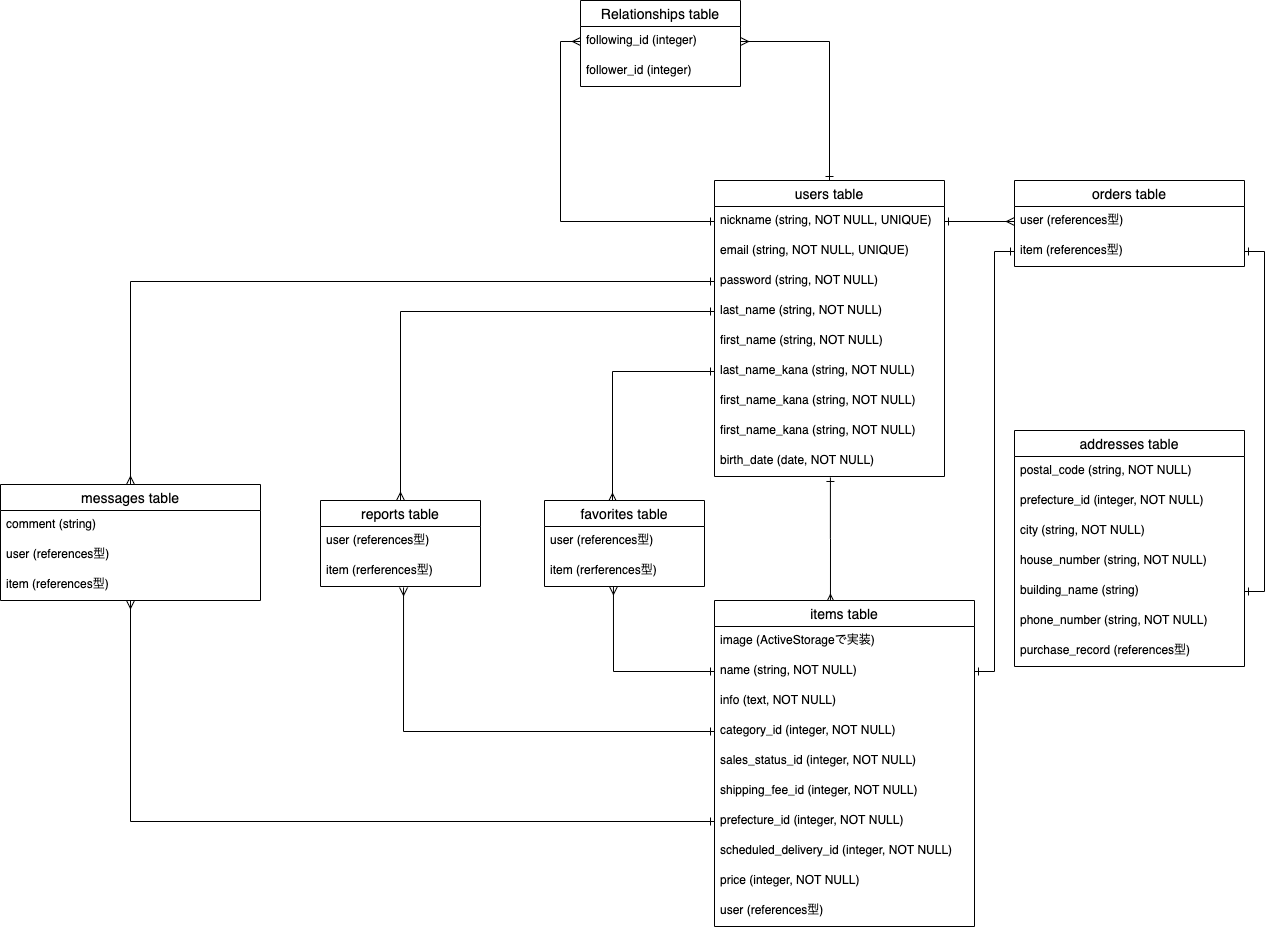

The diagram above was exported from draw.io. Its source (the exported page's mxGraphModel, read from the mxfile embedded in the PNG):
<mxGraphModel dx="1795" dy="633" grid="1" gridSize="10" guides="1" tooltips="1" connect="1" arrows="1" fold="1" page="1" pageScale="1" pageWidth="827" pageHeight="1169" math="0" shadow="0">
  <root>
    <mxCell id="0" />
    <mxCell id="1" parent="0" />
    <mxCell id="271" style="edgeStyle=orthogonalEdgeStyle;rounded=0;orthogonalLoop=1;jettySize=auto;html=1;exitX=0.504;exitY=1.033;exitDx=0;exitDy=0;entryX=0.446;entryY=0.006;entryDx=0;entryDy=0;endArrow=ERmany;endFill=0;startArrow=ERone;startFill=0;exitPerimeter=0;entryPerimeter=0;" edge="1" parent="1" source="312" target="291">
      <mxGeometry relative="1" as="geometry">
        <mxPoint x="74" y="590" as="targetPoint" />
      </mxGeometry>
    </mxCell>
    <mxCell id="272" style="edgeStyle=orthogonalEdgeStyle;rounded=0;orthogonalLoop=1;jettySize=auto;html=1;exitX=1;exitY=0.5;exitDx=0;exitDy=0;endArrow=ERone;endFill=0;startArrow=ERone;startFill=0;entryX=0;entryY=0.5;entryDx=0;entryDy=0;" edge="1" parent="1" source="293" target="279">
      <mxGeometry relative="1" as="geometry">
        <mxPoint x="434" y="360" as="targetPoint" />
      </mxGeometry>
    </mxCell>
    <mxCell id="273" style="edgeStyle=orthogonalEdgeStyle;rounded=0;orthogonalLoop=1;jettySize=auto;html=1;exitX=1;exitY=0.5;exitDx=0;exitDy=0;entryX=1;entryY=0.5;entryDx=0;entryDy=0;startArrow=ERone;startFill=0;endArrow=ERone;endFill=0;" edge="1" parent="1" source="279" target="285">
      <mxGeometry relative="1" as="geometry" />
    </mxCell>
    <mxCell id="274" style="edgeStyle=orthogonalEdgeStyle;rounded=0;orthogonalLoop=1;jettySize=auto;html=1;exitX=1;exitY=0.5;exitDx=0;exitDy=0;entryX=0;entryY=0.5;entryDx=0;entryDy=0;endArrow=ERmany;endFill=0;startArrow=ERone;startFill=0;" edge="1" parent="1" source="304" target="278">
      <mxGeometry relative="1" as="geometry" />
    </mxCell>
    <mxCell id="275" style="edgeStyle=orthogonalEdgeStyle;rounded=0;orthogonalLoop=1;jettySize=auto;html=1;exitX=0;exitY=0.5;exitDx=0;exitDy=0;startArrow=ERone;startFill=0;endArrow=ERmany;endFill=0;" edge="1" parent="1" source="309">
      <mxGeometry relative="1" as="geometry">
        <mxPoint x="122" y="561" as="targetPoint" />
      </mxGeometry>
    </mxCell>
    <mxCell id="276" style="edgeStyle=orthogonalEdgeStyle;rounded=0;orthogonalLoop=1;jettySize=auto;html=1;exitX=0;exitY=0.5;exitDx=0;exitDy=0;endArrow=ERmany;endFill=0;startArrow=ERone;startFill=0;entryX=0.431;entryY=1;entryDx=0;entryDy=0;entryPerimeter=0;" edge="1" parent="1" source="293" target="315">
      <mxGeometry relative="1" as="geometry">
        <mxPoint x="124" y="650" as="targetPoint" />
      </mxGeometry>
    </mxCell>
    <mxCell id="277" value="orders table" style="swimlane;fontStyle=0;childLayout=stackLayout;horizontal=1;startSize=26;horizontalStack=0;resizeParent=1;resizeParentMax=0;resizeLast=0;collapsible=1;marginBottom=0;align=center;fontSize=14;" vertex="1" parent="1">
      <mxGeometry x="524" y="240" width="230" height="86" as="geometry" />
    </mxCell>
    <mxCell id="278" value="user (references型)" style="text;strokeColor=none;fillColor=none;spacingLeft=4;spacingRight=4;overflow=hidden;rotatable=0;points=[[0,0.5],[1,0.5]];portConstraint=eastwest;fontSize=12;" vertex="1" parent="277">
      <mxGeometry y="26" width="230" height="30" as="geometry" />
    </mxCell>
    <mxCell id="279" value="item (references型)" style="text;strokeColor=none;fillColor=none;spacingLeft=4;spacingRight=4;overflow=hidden;rotatable=0;points=[[0,0.5],[1,0.5]];portConstraint=eastwest;fontSize=12;" vertex="1" parent="277">
      <mxGeometry y="56" width="230" height="30" as="geometry" />
    </mxCell>
    <mxCell id="280" value="addresses table" style="swimlane;fontStyle=0;childLayout=stackLayout;horizontal=1;startSize=26;horizontalStack=0;resizeParent=1;resizeParentMax=0;resizeLast=0;collapsible=1;marginBottom=0;align=center;fontSize=14;" vertex="1" parent="1">
      <mxGeometry x="524" y="490" width="230" height="236" as="geometry" />
    </mxCell>
    <mxCell id="281" value="postal_code (string, NOT NULL)" style="text;strokeColor=none;fillColor=none;spacingLeft=4;spacingRight=4;overflow=hidden;rotatable=0;points=[[0,0.5],[1,0.5]];portConstraint=eastwest;fontSize=12;" vertex="1" parent="280">
      <mxGeometry y="26" width="230" height="30" as="geometry" />
    </mxCell>
    <mxCell id="282" value="prefecture_id (integer, NOT NULL)" style="text;strokeColor=none;fillColor=none;spacingLeft=4;spacingRight=4;overflow=hidden;rotatable=0;points=[[0,0.5],[1,0.5]];portConstraint=eastwest;fontSize=12;" vertex="1" parent="280">
      <mxGeometry y="56" width="230" height="30" as="geometry" />
    </mxCell>
    <mxCell id="283" value="city (string, NOT NULL)" style="text;strokeColor=none;fillColor=none;spacingLeft=4;spacingRight=4;overflow=hidden;rotatable=0;points=[[0,0.5],[1,0.5]];portConstraint=eastwest;fontSize=12;" vertex="1" parent="280">
      <mxGeometry y="86" width="230" height="30" as="geometry" />
    </mxCell>
    <mxCell id="284" value="house_number (string, NOT NULL)" style="text;strokeColor=none;fillColor=none;spacingLeft=4;spacingRight=4;overflow=hidden;rotatable=0;points=[[0,0.5],[1,0.5]];portConstraint=eastwest;fontSize=12;" vertex="1" parent="280">
      <mxGeometry y="116" width="230" height="30" as="geometry" />
    </mxCell>
    <mxCell id="285" value="building_name (string)" style="text;strokeColor=none;fillColor=none;spacingLeft=4;spacingRight=4;overflow=hidden;rotatable=0;points=[[0,0.5],[1,0.5]];portConstraint=eastwest;fontSize=12;" vertex="1" parent="280">
      <mxGeometry y="146" width="230" height="30" as="geometry" />
    </mxCell>
    <mxCell id="286" value="phone_number (string, NOT NULL)" style="text;strokeColor=none;fillColor=none;spacingLeft=4;spacingRight=4;overflow=hidden;rotatable=0;points=[[0,0.5],[1,0.5]];portConstraint=eastwest;fontSize=12;" vertex="1" parent="280">
      <mxGeometry y="176" width="230" height="30" as="geometry" />
    </mxCell>
    <mxCell id="287" value="purchase_record (references型)" style="text;strokeColor=none;fillColor=none;spacingLeft=4;spacingRight=4;overflow=hidden;rotatable=0;points=[[0,0.5],[1,0.5]];portConstraint=eastwest;fontSize=12;" vertex="1" parent="280">
      <mxGeometry y="206" width="230" height="30" as="geometry" />
    </mxCell>
    <mxCell id="288" value="Relationships table" style="swimlane;fontStyle=0;childLayout=stackLayout;horizontal=1;startSize=26;horizontalStack=0;resizeParent=1;resizeParentMax=0;resizeLast=0;collapsible=1;marginBottom=0;align=center;fontSize=14;" vertex="1" parent="1">
      <mxGeometry x="90" y="60" width="160" height="86" as="geometry" />
    </mxCell>
    <mxCell id="289" value="following_id (integer)" style="text;strokeColor=none;fillColor=none;spacingLeft=4;spacingRight=4;overflow=hidden;rotatable=0;points=[[0,0.5],[1,0.5]];portConstraint=eastwest;fontSize=12;" vertex="1" parent="288">
      <mxGeometry y="26" width="160" height="30" as="geometry" />
    </mxCell>
    <mxCell id="290" value="follower_id (integer)" style="text;strokeColor=none;fillColor=none;spacingLeft=4;spacingRight=4;overflow=hidden;rotatable=0;points=[[0,0.5],[1,0.5]];portConstraint=eastwest;fontSize=12;" vertex="1" parent="288">
      <mxGeometry y="56" width="160" height="30" as="geometry" />
    </mxCell>
    <mxCell id="291" value="items table" style="swimlane;fontStyle=0;childLayout=stackLayout;horizontal=1;startSize=26;horizontalStack=0;resizeParent=1;resizeParentMax=0;resizeLast=0;collapsible=1;marginBottom=0;align=center;fontSize=14;" vertex="1" parent="1">
      <mxGeometry x="224" y="660" width="260" height="326" as="geometry" />
    </mxCell>
    <mxCell id="292" value="image (ActiveStorageで実装)" style="text;strokeColor=none;fillColor=none;spacingLeft=4;spacingRight=4;overflow=hidden;rotatable=0;points=[[0,0.5],[1,0.5]];portConstraint=eastwest;fontSize=12;" vertex="1" parent="291">
      <mxGeometry y="26" width="260" height="30" as="geometry" />
    </mxCell>
    <mxCell id="293" value="name (string, NOT NULL)" style="text;strokeColor=none;fillColor=none;spacingLeft=4;spacingRight=4;overflow=hidden;rotatable=0;points=[[0,0.5],[1,0.5]];portConstraint=eastwest;fontSize=12;" vertex="1" parent="291">
      <mxGeometry y="56" width="260" height="30" as="geometry" />
    </mxCell>
    <mxCell id="294" value="info (text, NOT NULL)" style="text;strokeColor=none;fillColor=none;spacingLeft=4;spacingRight=4;overflow=hidden;rotatable=0;points=[[0,0.5],[1,0.5]];portConstraint=eastwest;fontSize=12;" vertex="1" parent="291">
      <mxGeometry y="86" width="260" height="30" as="geometry" />
    </mxCell>
    <mxCell id="295" value="category_id (integer, NOT NULL)" style="text;strokeColor=none;fillColor=none;spacingLeft=4;spacingRight=4;overflow=hidden;rotatable=0;points=[[0,0.5],[1,0.5]];portConstraint=eastwest;fontSize=12;" vertex="1" parent="291">
      <mxGeometry y="116" width="260" height="30" as="geometry" />
    </mxCell>
    <mxCell id="296" value="sales_status_id (integer, NOT NULL)" style="text;strokeColor=none;fillColor=none;spacingLeft=4;spacingRight=4;overflow=hidden;rotatable=0;points=[[0,0.5],[1,0.5]];portConstraint=eastwest;fontSize=12;" vertex="1" parent="291">
      <mxGeometry y="146" width="260" height="30" as="geometry" />
    </mxCell>
    <mxCell id="297" value="shipping_fee_id (integer, NOT NULL)" style="text;strokeColor=none;fillColor=none;spacingLeft=4;spacingRight=4;overflow=hidden;rotatable=0;points=[[0,0.5],[1,0.5]];portConstraint=eastwest;fontSize=12;" vertex="1" parent="291">
      <mxGeometry y="176" width="260" height="30" as="geometry" />
    </mxCell>
    <mxCell id="298" value="prefecture_id (integer, NOT NULL)" style="text;strokeColor=none;fillColor=none;spacingLeft=4;spacingRight=4;overflow=hidden;rotatable=0;points=[[0,0.5],[1,0.5]];portConstraint=eastwest;fontSize=12;" vertex="1" parent="291">
      <mxGeometry y="206" width="260" height="30" as="geometry" />
    </mxCell>
    <mxCell id="299" value="scheduled_delivery_id (integer, NOT NULL)" style="text;strokeColor=none;fillColor=none;spacingLeft=4;spacingRight=4;overflow=hidden;rotatable=0;points=[[0,0.5],[1,0.5]];portConstraint=eastwest;fontSize=12;" vertex="1" parent="291">
      <mxGeometry y="236" width="260" height="30" as="geometry" />
    </mxCell>
    <mxCell id="300" value="price (integer, NOT NULL)" style="text;strokeColor=none;fillColor=none;spacingLeft=4;spacingRight=4;overflow=hidden;rotatable=0;points=[[0,0.5],[1,0.5]];portConstraint=eastwest;fontSize=12;" vertex="1" parent="291">
      <mxGeometry y="266" width="260" height="30" as="geometry" />
    </mxCell>
    <mxCell id="301" value="user (references型)" style="text;strokeColor=none;fillColor=none;spacingLeft=4;spacingRight=4;overflow=hidden;rotatable=0;points=[[0,0.5],[1,0.5]];portConstraint=eastwest;fontSize=12;" vertex="1" parent="291">
      <mxGeometry y="296" width="260" height="30" as="geometry" />
    </mxCell>
    <mxCell id="302" style="edgeStyle=orthogonalEdgeStyle;rounded=0;orthogonalLoop=1;jettySize=auto;html=1;exitX=0.5;exitY=0;exitDx=0;exitDy=0;entryX=1;entryY=0.5;entryDx=0;entryDy=0;endArrow=ERmany;endFill=0;startArrow=ERone;startFill=0;" edge="1" parent="1" source="303" target="289">
      <mxGeometry relative="1" as="geometry">
        <mxPoint x="390" y="80" as="targetPoint" />
      </mxGeometry>
    </mxCell>
    <mxCell id="303" value="users table" style="swimlane;fontStyle=0;childLayout=stackLayout;horizontal=1;startSize=26;horizontalStack=0;resizeParent=1;resizeParentMax=0;resizeLast=0;collapsible=1;marginBottom=0;align=center;fontSize=14;" vertex="1" parent="1">
      <mxGeometry x="224" y="240" width="230" height="296" as="geometry" />
    </mxCell>
    <mxCell id="304" value="nickname (string, NOT NULL, UNIQUE)" style="text;strokeColor=none;fillColor=none;spacingLeft=4;spacingRight=4;overflow=hidden;rotatable=0;points=[[0,0.5],[1,0.5]];portConstraint=eastwest;fontSize=12;" vertex="1" parent="303">
      <mxGeometry y="26" width="230" height="30" as="geometry" />
    </mxCell>
    <mxCell id="305" value="email (string, NOT NULL, UNIQUE)" style="text;strokeColor=none;fillColor=none;spacingLeft=4;spacingRight=4;overflow=hidden;rotatable=0;points=[[0,0.5],[1,0.5]];portConstraint=eastwest;fontSize=12;" vertex="1" parent="303">
      <mxGeometry y="56" width="230" height="30" as="geometry" />
    </mxCell>
    <mxCell id="306" value="password (string, NOT NULL)" style="text;strokeColor=none;fillColor=none;spacingLeft=4;spacingRight=4;overflow=hidden;rotatable=0;points=[[0,0.5],[1,0.5]];portConstraint=eastwest;fontSize=12;" vertex="1" parent="303">
      <mxGeometry y="86" width="230" height="30" as="geometry" />
    </mxCell>
    <mxCell id="307" value="last_name (string, NOT NULL)" style="text;strokeColor=none;fillColor=none;spacingLeft=4;spacingRight=4;overflow=hidden;rotatable=0;points=[[0,0.5],[1,0.5]];portConstraint=eastwest;fontSize=12;" vertex="1" parent="303">
      <mxGeometry y="116" width="230" height="30" as="geometry" />
    </mxCell>
    <mxCell id="308" value="first_name (string, NOT NULL)" style="text;strokeColor=none;fillColor=none;spacingLeft=4;spacingRight=4;overflow=hidden;rotatable=0;points=[[0,0.5],[1,0.5]];portConstraint=eastwest;fontSize=12;" vertex="1" parent="303">
      <mxGeometry y="146" width="230" height="30" as="geometry" />
    </mxCell>
    <mxCell id="309" value="last_name_kana (string, NOT NULL)" style="text;strokeColor=none;fillColor=none;spacingLeft=4;spacingRight=4;overflow=hidden;rotatable=0;points=[[0,0.5],[1,0.5]];portConstraint=eastwest;fontSize=12;" vertex="1" parent="303">
      <mxGeometry y="176" width="230" height="30" as="geometry" />
    </mxCell>
    <mxCell id="310" value="first_name_kana (string, NOT NULL)" style="text;strokeColor=none;fillColor=none;spacingLeft=4;spacingRight=4;overflow=hidden;rotatable=0;points=[[0,0.5],[1,0.5]];portConstraint=eastwest;fontSize=12;" vertex="1" parent="303">
      <mxGeometry y="206" width="230" height="30" as="geometry" />
    </mxCell>
    <mxCell id="311" value="first_name_kana (string, NOT NULL)" style="text;strokeColor=none;fillColor=none;spacingLeft=4;spacingRight=4;overflow=hidden;rotatable=0;points=[[0,0.5],[1,0.5]];portConstraint=eastwest;fontSize=12;" vertex="1" parent="303">
      <mxGeometry y="236" width="230" height="30" as="geometry" />
    </mxCell>
    <mxCell id="312" value="birth_date (date, NOT NULL)" style="text;strokeColor=none;fillColor=none;spacingLeft=4;spacingRight=4;overflow=hidden;rotatable=0;points=[[0,0.5],[1,0.5]];portConstraint=eastwest;fontSize=12;" vertex="1" parent="303">
      <mxGeometry y="266" width="230" height="30" as="geometry" />
    </mxCell>
    <mxCell id="313" value="favorites table" style="swimlane;fontStyle=0;childLayout=stackLayout;horizontal=1;startSize=26;horizontalStack=0;resizeParent=1;resizeParentMax=0;resizeLast=0;collapsible=1;marginBottom=0;align=center;fontSize=14;" vertex="1" parent="1">
      <mxGeometry x="54" y="560" width="160" height="86" as="geometry" />
    </mxCell>
    <mxCell id="314" value="user (references型)" style="text;strokeColor=none;fillColor=none;spacingLeft=4;spacingRight=4;overflow=hidden;rotatable=0;points=[[0,0.5],[1,0.5]];portConstraint=eastwest;fontSize=12;" vertex="1" parent="313">
      <mxGeometry y="26" width="160" height="30" as="geometry" />
    </mxCell>
    <mxCell id="315" value="item (rerferences型)" style="text;strokeColor=none;fillColor=none;spacingLeft=4;spacingRight=4;overflow=hidden;rotatable=0;points=[[0,0.5],[1,0.5]];portConstraint=eastwest;fontSize=12;" vertex="1" parent="313">
      <mxGeometry y="56" width="160" height="30" as="geometry" />
    </mxCell>
    <mxCell id="316" style="edgeStyle=orthogonalEdgeStyle;rounded=0;orthogonalLoop=1;jettySize=auto;html=1;exitX=0;exitY=0.5;exitDx=0;exitDy=0;entryX=0;entryY=0.5;entryDx=0;entryDy=0;endArrow=ERmany;endFill=0;startArrow=ERone;startFill=0;" edge="1" parent="1" source="304" target="289">
      <mxGeometry relative="1" as="geometry">
        <mxPoint x="60" y="100" as="targetPoint" />
      </mxGeometry>
    </mxCell>
    <mxCell id="317" value="reports table" style="swimlane;fontStyle=0;childLayout=stackLayout;horizontal=1;startSize=26;horizontalStack=0;resizeParent=1;resizeParentMax=0;resizeLast=0;collapsible=1;marginBottom=0;align=center;fontSize=14;" vertex="1" parent="1">
      <mxGeometry x="-170" y="560" width="160" height="86" as="geometry" />
    </mxCell>
    <mxCell id="318" value="user (references型)" style="text;strokeColor=none;fillColor=none;spacingLeft=4;spacingRight=4;overflow=hidden;rotatable=0;points=[[0,0.5],[1,0.5]];portConstraint=eastwest;fontSize=12;" vertex="1" parent="317">
      <mxGeometry y="26" width="160" height="30" as="geometry" />
    </mxCell>
    <mxCell id="319" value="item (rerferences型)" style="text;strokeColor=none;fillColor=none;spacingLeft=4;spacingRight=4;overflow=hidden;rotatable=0;points=[[0,0.5],[1,0.5]];portConstraint=eastwest;fontSize=12;" vertex="1" parent="317">
      <mxGeometry y="56" width="160" height="30" as="geometry" />
    </mxCell>
    <mxCell id="320" style="edgeStyle=orthogonalEdgeStyle;rounded=0;orthogonalLoop=1;jettySize=auto;html=1;exitX=0;exitY=0.5;exitDx=0;exitDy=0;entryX=0.5;entryY=0;entryDx=0;entryDy=0;endArrow=ERmany;endFill=0;startArrow=ERone;startFill=0;" edge="1" parent="1" source="307" target="317">
      <mxGeometry relative="1" as="geometry" />
    </mxCell>
    <mxCell id="321" style="edgeStyle=orthogonalEdgeStyle;rounded=0;orthogonalLoop=1;jettySize=auto;html=1;exitX=0;exitY=0.5;exitDx=0;exitDy=0;endArrow=ERmany;endFill=0;startArrow=ERone;startFill=0;entryX=0.519;entryY=1.033;entryDx=0;entryDy=0;entryPerimeter=0;" edge="1" parent="1" source="295" target="319">
      <mxGeometry relative="1" as="geometry">
        <mxPoint x="-90" y="650" as="targetPoint" />
      </mxGeometry>
    </mxCell>
    <mxCell id="322" value="messages table" style="swimlane;fontStyle=0;childLayout=stackLayout;horizontal=1;startSize=26;horizontalStack=0;resizeParent=1;resizeParentMax=0;resizeLast=0;collapsible=1;marginBottom=0;align=center;fontSize=14;" vertex="1" parent="1">
      <mxGeometry x="-490" y="544" width="260" height="116" as="geometry" />
    </mxCell>
    <mxCell id="323" value="comment (string)" style="text;strokeColor=none;fillColor=none;spacingLeft=4;spacingRight=4;overflow=hidden;rotatable=0;points=[[0,0.5],[1,0.5]];portConstraint=eastwest;fontSize=12;" vertex="1" parent="322">
      <mxGeometry y="26" width="260" height="30" as="geometry" />
    </mxCell>
    <mxCell id="324" value="user (references型)" style="text;strokeColor=none;fillColor=none;spacingLeft=4;spacingRight=4;overflow=hidden;rotatable=0;points=[[0,0.5],[1,0.5]];portConstraint=eastwest;fontSize=12;" vertex="1" parent="322">
      <mxGeometry y="56" width="260" height="30" as="geometry" />
    </mxCell>
    <mxCell id="325" value="item (references型)" style="text;strokeColor=none;fillColor=none;spacingLeft=4;spacingRight=4;overflow=hidden;rotatable=0;points=[[0,0.5],[1,0.5]];portConstraint=eastwest;fontSize=12;" vertex="1" parent="322">
      <mxGeometry y="86" width="260" height="30" as="geometry" />
    </mxCell>
    <mxCell id="326" style="edgeStyle=orthogonalEdgeStyle;rounded=0;orthogonalLoop=1;jettySize=auto;html=1;exitX=0;exitY=0.5;exitDx=0;exitDy=0;entryX=0.5;entryY=0;entryDx=0;entryDy=0;endArrow=ERmany;endFill=0;startArrow=ERone;startFill=0;" edge="1" parent="1" source="306" target="322">
      <mxGeometry relative="1" as="geometry" />
    </mxCell>
    <mxCell id="327" style="edgeStyle=orthogonalEdgeStyle;rounded=0;orthogonalLoop=1;jettySize=auto;html=1;exitX=0;exitY=0.5;exitDx=0;exitDy=0;entryX=0.5;entryY=1;entryDx=0;entryDy=0;entryPerimeter=0;endArrow=ERmany;endFill=0;startArrow=ERone;startFill=0;" edge="1" parent="1" source="298" target="325">
      <mxGeometry relative="1" as="geometry" />
    </mxCell>
  </root>
</mxGraphModel>